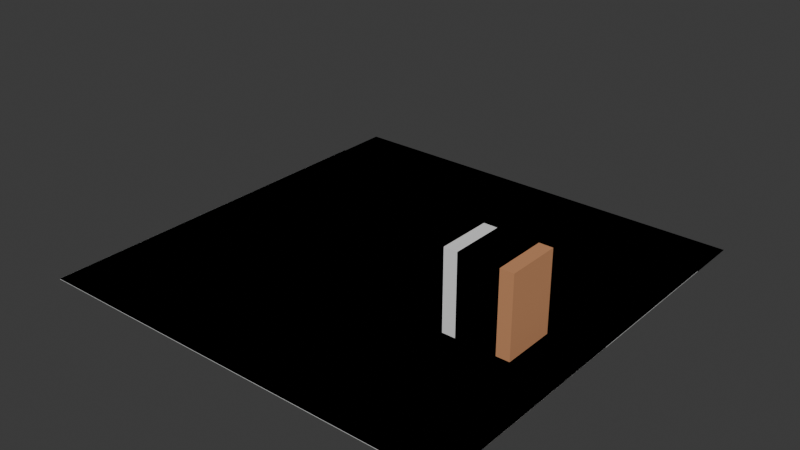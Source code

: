 # Source: paseo.blend  (saved by Blender 4.2.66; exported with 4.5.12 LTS)
import bpy
from mathutils import Matrix  # noqa: F401  (used for matrix-valued properties, if any)

bpy.ops.wm.read_factory_settings(use_empty=True)
scene = bpy.context.scene
scene.name = 'Scene'

# ---- collections
col_collection = bpy.data.collections.new('Collection'); scene.collection.children.link(col_collection)

# ---- images (referenced by path relative to the original .blend; pixels are not part of the script)
import os
ASSET_DIR = os.environ.get("B2B_ASSET_DIR", "")  # directory of the original .blend (textures are referenced by path, not embedded)
HERE = os.path.dirname(os.path.abspath(__file__))  # packed textures are extracted next to this script under _unpacked/

def load_image(name, relpath, width, height, colorspace="sRGB"):
    """Load a texture the original file referenced (path relative to the .blend, or extracted next to this script)."""
    p = next((c for c in (os.path.join(HERE, relpath), os.path.join(ASSET_DIR, relpath)) if relpath and os.path.exists(c)), "")
    if p:
        img = bpy.data.images.load(p, check_existing=True)
        img.name = name
    else:  # same state as the original file: an image datablock whose file is absent (Cycles renders it pink)
        img = bpy.data.images.new(name, width, height)
        img.source = "FILE"
        img.filepath = "//" + (relpath or name)
    img.colorspace_settings.name = colorspace
    return img
img_road_horizontal_png_001 = load_image('road_horizontal.png.001', 'road_horizontal.png', 1024, 1024, 'sRGB')
img_flat_png = load_image('flat.png', 'flat.png', 1024, 1024, 'sRGB')
img_football_png_001 = load_image('football.png.001', 'football.png', 1024, 1024, 'sRGB')

# ---- materials (node trees are filled in below, after node groups)
mat_sand = bpy.data.materials.new('Sand')
mat_sand.use_backface_culling = True
mat_material = bpy.data.materials.new('Material')
mat_material.use_backface_culling = True
mat_hedge = bpy.data.materials.new('Hedge')
mat_hedge.use_backface_culling = True
mat_ground = bpy.data.materials.new('Ground')
mat_ground.use_backface_culling = True
mat_poor = bpy.data.materials.new('Poor')
mat_poor.use_backface_culling = True
mat_sidewalk_001 = bpy.data.materials.new('Sidewalk.001')
mat_sidewalk_001.use_backface_culling = True
mat_facade = bpy.data.materials.new('Facade')
mat_facade.use_backface_culling = True
mat_entrance = bpy.data.materials.new('Entrance')
mat_entrance.use_backface_culling = True
mat_football = bpy.data.materials.new('Football')
mat_football.use_backface_culling = True

# ---- material node trees
mat_sand.use_nodes = True; mat_sand.node_tree.nodes.clear()
_N = mat_sand.node_tree.nodes; _L = mat_sand.node_tree.links
n0 = _N.new('ShaderNodeBsdfPrincipled'); n0.name = 'Principled BSDF'; n0.location = (10, 300)
n0.inputs[0].default_value = (0.8879, 0.6376, 0.147, 1.0)
n0.inputs[2].default_value = 1.0
n1 = _N.new('ShaderNodeOutputMaterial'); n1.name = 'Material Output'; n1.location = (300, 300)
_L.new(n0.outputs[0], n1.inputs[0])
n1.is_active_output = True
mat_material.use_nodes = True; mat_material.node_tree.nodes.clear()
_N = mat_material.node_tree.nodes; _L = mat_material.node_tree.links
n0 = _N.new('ShaderNodeBsdfPrincipled'); n0.name = 'Principled BSDF'; n0.location = (10, 300)
n0.inputs[2].default_value = 1.0
n1 = _N.new('ShaderNodeOutputMaterial'); n1.name = 'Material Output'; n1.location = (300, 300)
n2 = _N.new('ShaderNodeTexImage'); n2.name = 'Image Texture'; n2.location = (-280, 280)
n2.image = img_road_horizontal_png_001
_L.new(n0.outputs[0], n1.inputs[0])
_L.new(n2.outputs[0], n0.inputs[0])
n1.is_active_output = True
mat_hedge.use_nodes = True; mat_hedge.node_tree.nodes.clear()
_N = mat_hedge.node_tree.nodes; _L = mat_hedge.node_tree.links
n0 = _N.new('ShaderNodeBsdfPrincipled'); n0.name = 'Principled BSDF'; n0.location = (10, 300)
n0.inputs[0].default_value = (0.1144, 0.1946, 0.06848, 1.0)
n0.inputs[2].default_value = 1.0
n1 = _N.new('ShaderNodeOutputMaterial'); n1.name = 'Material Output'; n1.location = (300, 300)
_L.new(n0.outputs[0], n1.inputs[0])
n1.is_active_output = True
mat_ground.use_nodes = True; mat_ground.node_tree.nodes.clear()
_N = mat_ground.node_tree.nodes; _L = mat_ground.node_tree.links
n0 = _N.new('ShaderNodeBsdfPrincipled'); n0.name = 'Principled BSDF'; n0.location = (10, 300)
n0.inputs[0].default_value = (0.5841, 0.4342, 0.2542, 1.0)
n0.inputs[2].default_value = 1.0
n1 = _N.new('ShaderNodeOutputMaterial'); n1.name = 'Material Output'; n1.location = (300, 300)
_L.new(n0.outputs[0], n1.inputs[0])
n1.is_active_output = True
mat_poor.use_nodes = True; mat_poor.node_tree.nodes.clear()
_N = mat_poor.node_tree.nodes; _L = mat_poor.node_tree.links
n0 = _N.new('ShaderNodeBsdfPrincipled'); n0.name = 'Principled BSDF'; n0.location = (10, 300)
n0.inputs[0].default_value = (0.1946, 0.1356, 0.07227, 1.0)
n0.inputs[2].default_value = 1.0
n1 = _N.new('ShaderNodeOutputMaterial'); n1.name = 'Material Output'; n1.location = (300, 300)
_L.new(n0.outputs[0], n1.inputs[0])
n1.is_active_output = True
mat_sidewalk_001.use_nodes = True; mat_sidewalk_001.node_tree.nodes.clear()
_N = mat_sidewalk_001.node_tree.nodes; _L = mat_sidewalk_001.node_tree.links
n0 = _N.new('ShaderNodeBsdfPrincipled'); n0.name = 'Principled BSDF'; n0.location = (10, 300)
n0.inputs[0].default_value = (0.521, 0.521, 0.521, 1.0)
n0.inputs[2].default_value = 1.0
n1 = _N.new('ShaderNodeOutputMaterial'); n1.name = 'Material Output'; n1.location = (300, 300)
_L.new(n0.outputs[0], n1.inputs[0])
n1.is_active_output = True
mat_facade.use_nodes = True; mat_facade.node_tree.nodes.clear()
_N = mat_facade.node_tree.nodes; _L = mat_facade.node_tree.links
n0 = _N.new('ShaderNodeBsdfPrincipled'); n0.name = 'Principled BSDF'; n0.location = (10, 300)
n0.inputs[0].default_value = (0.5841, 0.2664, 0.1221, 1.0)
n0.inputs[2].default_value = 1.0
n1 = _N.new('ShaderNodeOutputMaterial'); n1.name = 'Material Output'; n1.location = (300, 300)
_L.new(n0.outputs[0], n1.inputs[0])
n1.is_active_output = True
mat_entrance.use_nodes = True; mat_entrance.node_tree.nodes.clear()
_N = mat_entrance.node_tree.nodes; _L = mat_entrance.node_tree.links
n0 = _N.new('ShaderNodeBsdfPrincipled'); n0.name = 'Principled BSDF'; n0.location = (10, 300)
n0.inputs[2].default_value = 1.0
n1 = _N.new('ShaderNodeOutputMaterial'); n1.name = 'Material Output'; n1.location = (300, 300)
n2 = _N.new('ShaderNodeTexImage'); n2.name = 'Image Texture'; n2.location = (-280, 280)
n2.image = img_flat_png
_L.new(n0.outputs[0], n1.inputs[0])
_L.new(n2.outputs[0], n0.inputs[0])
n1.is_active_output = True
mat_football.use_nodes = True; mat_football.node_tree.nodes.clear()
_N = mat_football.node_tree.nodes; _L = mat_football.node_tree.links
n0 = _N.new('ShaderNodeBsdfPrincipled'); n0.name = 'Principled BSDF'; n0.location = (10, 300)
n0.inputs[2].default_value = 1.0
n1 = _N.new('ShaderNodeOutputMaterial'); n1.name = 'Material Output'; n1.location = (300, 300)
n2 = _N.new('ShaderNodeTexImage'); n2.name = 'Image Texture'; n2.location = (-280, 280)
n2.image = img_football_png_001
_L.new(n0.outputs[0], n1.inputs[0])
_L.new(n2.outputs[0], n0.inputs[0])
n1.is_active_output = True

# ---- world
world_world = bpy.data.worlds.new('World'); scene.world = world_world
world_world.use_nodes = True; world_world.node_tree.nodes.clear()
_N = world_world.node_tree.nodes; _L = world_world.node_tree.links
n0 = _N.new('ShaderNodeOutputWorld'); n0.name = 'World Output'; n0.location = (300, 300)
n1 = _N.new('ShaderNodeBackground'); n1.name = 'Background'; n1.location = (10, 300)
n1.inputs[0].default_value = (0.05088, 0.05088, 0.05088, 1.0)
_L.new(n1.outputs[0], n0.inputs[0])
n0.is_active_output = True
world_world.color = (0.05088, 0.05088, 0.05088)
world_world.sun_shadow_jitter_overblur = 0.0

# ---- meshes
me_plane_001 = bpy.data.meshes.new('Plane.001')
me_plane_001.from_pydata([(-61.0, -16.0, 0.1), (-1.0, -16.0, 0.1), (-61.0, -2.0, 0.1), (-1.0, -2.0, 0.1)], [], [(0, 1, 3, 2)])
_uv = me_plane_001.uv_layers.new(name='UVMap')
_uv.uv.foreach_set('vector', [0.0, 0.0, 0.0, 0.0, 0.0, 0.0, 0.0, 0.0])
me_plane_001.materials.append(mat_sand)
me_plane_001.update()
me_plane = bpy.data.meshes.new('Plane')
me_plane.from_pydata([(-0.26, -1.0, 0.0), (1.02, -1.0, 0.0), (-0.26, 1.0, 0.0), (1.02, 1.0, 0.0)], [], [(0, 1, 3, 2)])
_uv = me_plane.uv_layers.new(name='UVMap')
_uv.uv.foreach_set('vector', [0.0, 0.0, 1.0, 0.0, 1.0, 1.0, 0.0, 1.0])
me_plane.materials.append(mat_material)
me_plane.update()
me_plane_003 = bpy.data.meshes.new('Plane.003')
me_plane_003.from_pydata([(-18.0, 0.0, 0.1), (0.0, 0.0, 0.1), (-17.0, -38.0, 0.1), (0.0, -38.0, 0.1), (-18.0, -37.0, 0.1), (0.0, -37.0, 0.1), (-18.0, -37.0, 2.1), (-18.0, -38.0, 0.1), (0.0, -37.0, 2.1), (0.0, -38.0, 2.1), (0.0, -3.0, 2.1), (-1.0, -3.0, 2.1), (0.0, -37.0, 2.1), (0.0, 0.0, 2.1), (-18.0, -1.0, 0.1), (0.0, -1.0, 0.1), (0.0, -1.0, 2.1), (-17.0, -37.0, 0.1), (-17.0, -37.0, 2.1), (-18.0, 0.0, 2.1), (-18.0, -1.0, 2.1), (-18.0, -37.0, 2.1), (-18.0, -1.0, 2.1), (-17.0, -37.0, 2.1), (-1.0, -3.0, 0.1), (0.0, -3.0, 0.1), (-18.0, -3.0, 0.1), (-18.0, -3.0, 2.1), (-17.0, -3.0, 2.1), (-17.0, -3.0, 0.1), (-1.0, -35.0, 2.1), (0.0, -35.0, 2.1), (0.0, -35.0, 0.1), (-1.0, -35.0, 0.1), (-18.0, -38.0, 2.1), (-17.0, -38.0, 2.1)], [(6, 21)], [(8, 9, 3, 5, 12), (21, 4, 7, 34), (0, 14, 22, 20, 19), (1, 0, 19, 13), (16, 20, 22, 14, 15), (13, 16, 15, 1), (30, 31, 10, 11), (10, 25, 24, 11), (30, 11, 24, 33), (27, 26, 4, 21), (26, 27, 28, 29), (21, 23, 28, 27), (16, 13, 19, 20), (17, 29, 28, 23, 18), (25, 10, 31, 32), (33, 32, 31, 30), (23, 21, 34, 35), (7, 2, 35, 34), (9, 8, 12, 23, 35), (12, 5, 17, 18, 23), (3, 9, 35, 2)])
_uv = me_plane_003.uv_layers.new(name='UVMap')
_uv.uv.foreach_set('vector', [0.975, 0.0, 0.0, 0.0, 0.0, 0.0, 0.0, 0.0, 0.0, 0.0, 0.5, 0.0, 0.5, 0.0, 0.5, 0.0, 0.5, 0.0, 0.5, 0.0, 0.5, 0.0, 0.5, 0.0, 0.5, 0.0, 0.5, 0.0, 0.0, 0.0, 0.5, 0.0, 0.5, 0.0, 0.0, 0.0, 0.975, 0.0, 0.5, 0.0, 0.5, 0.0, 0.5, 0.0, 0.0, 0.0, 0.975, 0.0, 0.975, 0.0, 0.0, 0.0, 0.0, 0.0, 0.0, 0.0, 0.0, 0.0, 0.0, 0.0, 0.0, 0.0, 0.0, 0.0, 0.0, 0.0, 0.9625, 0.0, 0.0, 0.0, 0.0, 0.0, 0.0, 0.0, 0.9625, 0.0, 0.4812, 0.0, 0.5, 0.0, 0.5, 0.0, 0.5, 0.0, 0.5, 0.0, 0.5, 0.0, 0.5, 0.0, 0.0, 0.0, 0.0, 0.0, 0.5, 0.0, 0.0, 0.0, 0.0, 0.0, 0.5, 0.0, 0.975, 0.0, 0.0, 0.0, 0.5, 0.0, 0.5, 0.0, 0.0, 0.0, 0.0, 0.0, 0.0, 0.0, 0.0, 0.0, 0.5125, 0.0, 0.0, 0.0, 0.0, 0.0, 0.0, 0.0, 0.0, 0.0, 0.4812, 0.0, 0.0, 0.0, 0.0, 0.0, 0.0, 0.0, 0.0, 0.0, 0.5, 0.0, 0.5, 0.0, 0.0, 0.0, 0.5, 0.0, 0.0, 0.0, 0.0, 0.0, 0.5, 0.0, 0.0, 0.0, 0.975, 0.0, 0.0, 0.0, 0.0, 0.0, 0.0, 0.0, 0.0, 0.0, 0.0, 0.0, 0.0, 0.0, 0.5125, 0.0, 0.0, 0.0, 0.0, 0.0, 0.0, 0.0, 0.0, 0.0, 0.0, 0.0])
me_plane_003.materials.append(mat_hedge)
me_plane_003.update()
me_plane_004 = bpy.data.meshes.new('Plane.004')
me_plane_004.from_pydata([(-1.643, -14.0, 0.1), (1.071, -14.0, 0.1), (-1.643, 24.0, 0.1), (1.071, 24.0, 0.1), (-0.2143, -14.0, 0.1), (-0.2143, 24.0, 0.1)], [], [(4, 1, 3, 5), (0, 4, 5, 2)])
me_plane_004.polygons.foreach_set('material_index', [0, 1])
_uv = me_plane_004.uv_layers.new(name='UVMap')
_uv.uv.foreach_set('vector', [0.5, 0.0, 1.0, 0.0, 1.0, 1.0, 0.5, 1.0, 0.0, 0.0, 0.5, 0.0, 0.5, 1.0, 0.0, 1.0])
me_plane_004.materials.append(mat_ground)
me_plane_004.materials.append(mat_poor)
me_plane_004.materials.append(mat_sidewalk_001)
me_plane_004.update()
me_plane_002 = bpy.data.meshes.new('Plane.002')
me_plane_002.from_pydata([(-1.0, -1.0, 0.0), (1.0, -1.0, 0.0), (-1.0, 1.0, 0.0), (1.0, 1.0, 0.0), (-1.0, 1.0, 3.0), (-1.0, -1.0, 3.0), (1.0, -1.0, 3.0), (1.0, 1.0, 3.0)], [], [(7, 4, 5, 6), (0, 1, 6, 5), (3, 2, 4, 7), (2, 0, 5, 4), (1, 3, 7, 6)])
me_plane_002.polygons.foreach_set('material_index', [0, 0, 1, 0, 0])
_uv = me_plane_002.uv_layers.new(name='UVMap')
_uv.uv.foreach_set('vector', [1.0, 1.0, 0.0, 1.0, 0.0, 0.0, 1.0, 0.0, 0.0, 0.0, 1.0, 0.0, 1.0, 0.0, 0.0, 0.0, 0.0, 5.96e-08, 1.0, 0.0, 1.0, 1.0, 1.192e-07, 1.0, 0.0, 1.0, 0.0, 0.0, 0.0, 0.0, 0.0, 1.0, 1.0, 0.0, 1.0, 1.0, 1.0, 1.0, 1.0, 0.0])
me_plane_002.materials.append(mat_facade)
me_plane_002.materials.append(mat_entrance)
me_plane_002.update()
me_plane_005 = bpy.data.meshes.new('Plane.005')
me_plane_005.from_pydata([(-11.0, -14.0, 0.0), (11.0, -14.0, 0.0), (-11.0, 24.0, 0.0), (11.0, 24.0, 0.0)], [], [(0, 1, 3, 2)])
_uv = me_plane_005.uv_layers.new(name='UVMap')
_uv.uv.foreach_set('vector', [0.0, 0.0, 1.0, 0.0, 1.0, 1.0, 1.734e-07, 1.0])
me_plane_005.materials.append(mat_football)
me_plane_005.update()
me_plane_006 = bpy.data.meshes.new('Plane.006')
me_plane_006.from_pydata([(1.071, -14.0, 0.1), (1.071, -16.0, 0.1), (-3.214, -14.0, 0.1), (-3.214, -16.0, 0.1), (-3.357, -14.0, 0.1), (-3.357, -16.0, 0.1), (-3.214, 38.0, 0.1), (-3.357, 38.0, 0.1), (-3.214, 40.0, 0.1), (-3.357, 40.0, 0.1), (1.071, 38.0, 0.1), (1.071, 40.0, 0.1), (1.214, 38.0, 0.1), (1.214, 40.0, 0.1), (1.214, -14.0, 0.1), (1.214, -16.0, 0.1), (1.214, 38.0, 0.0), (1.214, -14.0, 0.0), (1.071, -16.0, 0.0), (-3.214, -16.0, 0.0), (-3.357, -14.0, 0.0), (-3.357, 38.0, 0.0), (-3.214, 40.0, 0.0), (1.071, 40.0, 0.0), (1.214, 40.0, 0.0), (1.214, -16.0, 0.0), (-3.357, -16.0, 0.0), (-3.357, 40.0, 0.0), (1.071, 16.0, 0.1), (1.214, 16.0, 0.1), (1.214, 16.0, 0.0), (1.214, -10.0, 0.1), (1.214, -10.0, 0.0), (1.071, -10.0, 0.1)], [], [(0, 2, 3, 1), (3, 2, 4, 5), (4, 2, 6, 7), (7, 6, 8, 9), (8, 6, 10, 11), (11, 10, 12, 13), (31, 33, 0, 14), (1, 15, 14, 0), (31, 14, 17, 32), (1, 3, 19, 18), (4, 7, 21, 20), (8, 11, 23, 22), (13, 12, 16, 24), (13, 24, 23, 11), (15, 25, 17, 14), (15, 1, 18, 25), (5, 26, 19, 3), (5, 4, 20, 26), (9, 8, 22, 27), (9, 27, 21, 7), (12, 29, 30, 16), (12, 10, 28, 29), (29, 28, 33, 31)])
me_plane_006.polygons.foreach_set('material_index', [2, 2, 2, 2, 2, 2, 2, 2, 2, 2, 2, 2, 2, 2, 2, 2, 2, 2, 2, 2, 2, 2, 2])
_uv = me_plane_006.uv_layers.new(name='UVMap')
_uv.uv.foreach_set('vector', [1.0, 0.0, 0.0, 0.0, 0.0, 0.0, 0.0, 0.0, 0.0, 0.0, 0.0, 0.0, 0.0, 0.0, 0.0, 0.0, 0.0, 0.0, 0.0, 0.0, 0.0, 0.0, 0.0, 0.0, 0.0, 0.0, 0.0, 0.0, 0.0, 0.0, 0.0, 0.0, 0.0, 0.0, 0.0, 0.0, 0.0, 0.0, 0.0, 0.0, 0.0, 0.0, 0.0, 0.0, 0.0, 0.0, 0.0, 0.0, 0.0, 0.0, 0.0, 0.0, 0.0, 0.0, 0.0, 0.0, 0.0, 0.0, 0.0, 0.0, 0.0, 0.0, 1.0, 0.0, 0.0, 0.0, 0.0, 0.0, 0.0, 0.0, 0.0, 0.0, 0.0, 0.0, 0.0, 0.0, 0.0, 0.0, 0.0, 0.0, 0.0, 0.0, 0.0, 0.0, 0.0, 0.0, 0.0, 0.0, 0.0, 0.0, 0.0, 0.0, 0.0, 0.0, 0.0, 0.0, 0.0, 0.0, 0.0, 0.0, 0.0, 0.0, 0.0, 0.0, 0.0, 0.0, 0.0, 0.0, 0.0, 0.0, 0.0, 0.0, 0.0, 0.0, 0.0, 0.0, 0.0, 0.0, 0.0, 0.0, 0.0, 0.0, 0.0, 0.0, 0.0, 0.0, 0.0, 0.0, 0.0, 0.0, 0.0, 0.0, 0.0, 0.0, 0.0, 0.0, 0.0, 0.0, 0.0, 0.0, 0.0, 0.0, 0.0, 0.0, 0.0, 0.0, 0.0, 0.0, 0.0, 0.0, 0.0, 0.0, 0.0, 0.0, 0.0, 0.0, 0.0, 0.0, 0.0, 0.0, 0.0, 0.0, 0.0, 0.0, 0.0, 0.0, 0.0, 0.0, 0.0, 0.0, 0.0, 0.0, 0.0, 0.0, 0.0, 0.0, 0.0, 0.0, 0.0, 0.0, 0.0, 0.0, 0.0, 0.0])
me_plane_006.materials.append(mat_ground)
me_plane_006.materials.append(mat_poor)
me_plane_006.materials.append(mat_sidewalk_001)
me_plane_006.update()
me_plane_007 = bpy.data.meshes.new('Plane.007')
me_plane_007.from_pydata([(-18.0, 0.0, 0.1), (0.0, 0.0, 0.1), (-17.0, -38.0, 0.1), (0.0, -38.0, 0.1), (-18.0, -37.0, 0.1), (0.0, -37.0, 0.1), (-18.0, -37.0, 2.1), (-18.0, -38.0, 0.1), (0.0, -37.0, 2.1), (0.0, -38.0, 2.1), (0.0, -3.0, 2.1), (-1.0, -3.0, 2.1), (0.0, -37.0, 2.1), (0.0, 0.0, 2.1), (-18.0, -1.0, 0.1), (0.0, -1.0, 0.1), (0.0, -1.0, 2.1), (-17.0, -37.0, 0.1), (-17.0, -37.0, 2.1), (-18.0, 0.0, 2.1), (-18.0, -1.0, 2.1), (-18.0, -37.0, 2.1), (-18.0, -1.0, 2.1), (-17.0, -37.0, 2.1), (-1.0, -3.0, 0.1), (0.0, -3.0, 0.1), (-18.0, -3.0, 0.1), (-18.0, -3.0, 2.1), (-17.0, -3.0, 2.1), (-17.0, -3.0, 0.1), (-1.0, -35.0, 2.1), (0.0, -35.0, 2.1), (0.0, -35.0, 0.1), (-1.0, -35.0, 0.1), (-18.0, -38.0, 2.1), (-17.0, -38.0, 2.1)], [(6, 21)], [(8, 9, 3, 5, 12), (21, 4, 7, 34), (0, 14, 22, 20, 19), (1, 0, 19, 13), (16, 20, 22, 14, 15), (13, 16, 15, 1), (30, 31, 10, 11), (10, 25, 24, 11), (30, 11, 24, 33), (27, 26, 4, 21), (26, 27, 28, 29), (21, 23, 28, 27), (16, 13, 19, 20), (17, 29, 28, 23, 18), (25, 10, 31, 32), (33, 32, 31, 30), (23, 21, 34, 35), (7, 2, 35, 34), (9, 8, 12, 23, 35), (12, 5, 17, 18, 23), (3, 9, 35, 2)])
_uv = me_plane_007.uv_layers.new(name='UVMap')
_uv.uv.foreach_set('vector', [0.975, 0.0, 0.0, 0.0, 0.0, 0.0, 0.0, 0.0, 0.0, 0.0, 0.5, 0.0, 0.5, 0.0, 0.5, 0.0, 0.5, 0.0, 0.5, 0.0, 0.5, 0.0, 0.5, 0.0, 0.5, 0.0, 0.5, 0.0, 0.0, 0.0, 0.5, 0.0, 0.5, 0.0, 0.0, 0.0, 0.975, 0.0, 0.5, 0.0, 0.5, 0.0, 0.5, 0.0, 0.0, 0.0, 0.975, 0.0, 0.975, 0.0, 0.0, 0.0, 0.0, 0.0, 0.0, 0.0, 0.0, 0.0, 0.0, 0.0, 0.0, 0.0, 0.0, 0.0, 0.0, 0.0, 0.9625, 0.0, 0.0, 0.0, 0.0, 0.0, 0.0, 0.0, 0.9625, 0.0, 0.4812, 0.0, 0.5, 0.0, 0.5, 0.0, 0.5, 0.0, 0.5, 0.0, 0.5, 0.0, 0.5, 0.0, 0.0, 0.0, 0.0, 0.0, 0.5, 0.0, 0.0, 0.0, 0.0, 0.0, 0.5, 0.0, 0.975, 0.0, 0.0, 0.0, 0.5, 0.0, 0.5, 0.0, 0.0, 0.0, 0.0, 0.0, 0.0, 0.0, 0.0, 0.0, 0.5125, 0.0, 0.0, 0.0, 0.0, 0.0, 0.0, 0.0, 0.0, 0.0, 0.4812, 0.0, 0.0, 0.0, 0.0, 0.0, 0.0, 0.0, 0.0, 0.0, 0.5, 0.0, 0.5, 0.0, 0.0, 0.0, 0.5, 0.0, 0.0, 0.0, 0.0, 0.0, 0.5, 0.0, 0.0, 0.0, 0.975, 0.0, 0.0, 0.0, 0.0, 0.0, 0.0, 0.0, 0.0, 0.0, 0.0, 0.0, 0.0, 0.0, 0.5125, 0.0, 0.0, 0.0, 0.0, 0.0, 0.0, 0.0, 0.0, 0.0, 0.0, 0.0])
me_plane_007.materials.append(mat_hedge)
me_plane_007.update()
me_plane_008 = bpy.data.meshes.new('Plane.008')
me_plane_008.from_pydata([(-0.26, -1.0, 0.0), (1.02, -1.0, 0.0), (-0.26, 1.0, 0.0), (1.02, 1.0, 0.0), (-0.26, -1.0, 0.1), (1.02, -1.0, 0.1), (-0.26, -15.0, 0.1), (1.02, -15.0, 0.1)], [], [(0, 1, 3, 2), (5, 4, 6, 7)])
_uv = me_plane_008.uv_layers.new(name='UVMap')
_uv.uv.foreach_set('vector', [0.0, 0.0, 1.0, 0.0, 1.0, 1.0, 0.0, 1.0, 1.0, 0.0, 0.0, 0.0, 0.0, 0.0, 1.0, 0.0])
me_plane_008.update()
me_plane_009 = bpy.data.meshes.new('Plane.009')
me_plane_009.from_pydata([(-1.0, -1.0, 0.0), (1.0, -1.0, 0.0), (-1.0, 1.0, 0.0), (1.0, 1.0, 0.0), (-1.0, 1.0, 3.0), (-1.0, -1.0, 3.0), (1.0, -1.0, 3.0), (1.0, 1.0, 3.0)], [], [(7, 4, 5, 6), (0, 1, 6, 5), (3, 2, 4, 7), (2, 0, 5, 4), (1, 3, 7, 6)])
_uv = me_plane_009.uv_layers.new(name='UVMap')
_uv.uv.foreach_set('vector', [1.0, 1.0, 0.0, 1.0, 0.0, 0.0, 1.0, 0.0, 0.0, 0.0, 1.0, 0.0, 1.0, 0.0, 0.0, 0.0, 0.0, 5.96e-08, 1.0, 0.0, 1.0, 1.0, 1.192e-07, 1.0, 0.0, 1.0, 0.0, 0.0, 0.0, 0.0, 0.0, 1.0, 1.0, 0.0, 1.0, 1.0, 1.0, 1.0, 1.0, 0.0])
me_plane_009.update()

# ---- objects
ob_paseo = bpy.data.objects.new('Paseo', me_plane_001)
ob_road = bpy.data.objects.new('Road', me_plane)
ob_hedges = bpy.data.objects.new('Hedges', me_plane_003)
ob_ground = bpy.data.objects.new('Ground', me_plane_004)
ob_flat = bpy.data.objects.new('Flat', me_plane_002)
ob_football = bpy.data.objects.new('Football', me_plane_005)
ob_sidewalk = bpy.data.objects.new('Sidewalk', me_plane_006)
ob_hedges_colonly = bpy.data.objects.new('Hedges-colonly', me_plane_007)
ob_road_colonly = bpy.data.objects.new('Road-colonly', me_plane_008)
ob_flat_colonly = bpy.data.objects.new('Flat-colonly', me_plane_009)

# ---- transforms, parenting, visibility, modifiers, constraints
ob_paseo.location = (0.0, 0.0, 0.0)
ob_road.location = (-50.0, 4.0, 0.0)
ob_road.scale = (50.0, 4.0, 1.0)
ob_hedges.location = (-1.0, -16.0, 0.0)
ob_ground.location = (-16.0, -40.0, 0.0)
ob_ground.scale = (14.0, 1.0, 1.0)
ob_flat.location = (-10.0, -30.0, 0.0)
ob_flat.scale = (4.0, 4.0, 4.0)
ob_football.location = (-50.0, -40.0, 0.1)
ob_sidewalk.location = (-16.0, -40.0, 0.0)
ob_sidewalk.scale = (14.0, 1.0, 1.0)
ob_hedges_colonly.location = (-1.0, -16.0, 0.0)
ob_road_colonly.location = (-50.0, 4.0, 0.0)
ob_road_colonly.scale = (50.0, 4.0, 1.0)
ob_flat_colonly.location = (-12.0, -30.0, 0.0)
ob_flat_colonly.scale = (4.0, 4.0, 4.0)

# ---- collection membership
col_collection.objects.link(ob_paseo)
col_collection.objects.link(ob_road)
col_collection.objects.link(ob_hedges)
col_collection.objects.link(ob_ground)
col_collection.objects.link(ob_flat)
col_collection.objects.link(ob_football)
col_collection.objects.link(ob_sidewalk)
col_collection.objects.link(ob_hedges_colonly)
col_collection.objects.link(ob_road_colonly)
col_collection.objects.link(ob_flat_colonly)

# ---- scene / render settings (as saved in the file)
scene.frame_start = 1; scene.frame_end = 250; scene.frame_set(1)
scene.render.engine = 'BLENDER_EEVEE_NEXT'
bpy.context.view_layer.update()

# ---- added for rendering (the .blend has no active camera and no usable light): camera, sun
cam_auto = bpy.data.cameras.new('AutoCamera')
cam_auto.lens = 50.0
cam_auto.sensor_width = 36.0
cam_auto.clip_end = 1482.52
ob_auto_camera = bpy.data.objects.new('AutoCamera', cam_auto)
scene.collection.objects.link(ob_auto_camera)
ob_auto_camera.location = (53.4746, -125.369, 73.5797)
ob_auto_camera.rotation_euler = (1.09748, -7.21219e-08, 0.694738)
scene.camera = ob_auto_camera
light_auto_sun = bpy.data.lights.new('AutoSun', 'SUN')
light_auto_sun.energy = 3.0
light_auto_sun.angle = 0.0523599
ob_auto_sun = bpy.data.objects.new('AutoSun', light_auto_sun)
scene.collection.objects.link(ob_auto_sun)
ob_auto_sun.rotation_euler = (0.872665, 0.174533, 0.523599)
bpy.context.view_layer.update()

